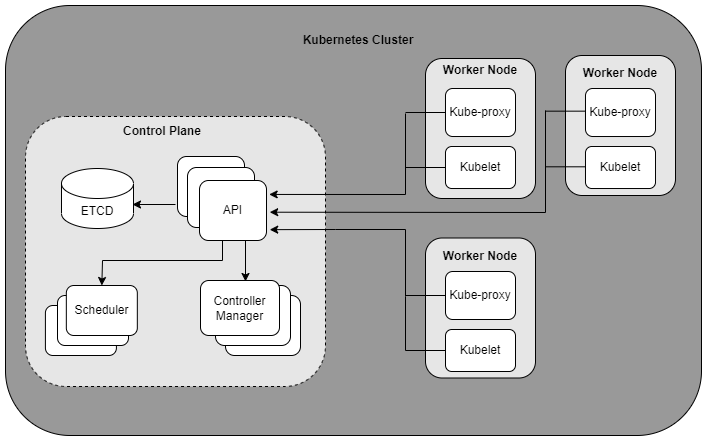

The diagram above was exported from draw.io. Its source (the exported page's mxGraphModel, read from the mxfile embedded in the PNG):
<mxGraphModel dx="1550" dy="811" grid="1" gridSize="10" guides="1" tooltips="1" connect="1" arrows="1" fold="1" page="1" pageScale="1" pageWidth="827" pageHeight="1169" math="0" shadow="0">
  <root>
    <mxCell id="0" />
    <mxCell id="1" parent="0" />
    <mxCell id="100" value="" style="rounded=1;whiteSpace=wrap;html=1;strokeColor=default;strokeWidth=1;fillColor=#999999;gradientColor=none;gradientDirection=radial;" parent="1" vertex="1">
      <mxGeometry x="61" y="120" width="696" height="430" as="geometry" />
    </mxCell>
    <mxCell id="102" value="" style="endArrow=none;html=1;rounded=0;" parent="1" edge="1">
      <mxGeometry width="50" height="50" relative="1" as="geometry">
        <mxPoint x="461" y="282.0000000000001" as="sourcePoint" />
        <mxPoint x="461" y="227.9999999999999" as="targetPoint" />
      </mxGeometry>
    </mxCell>
    <mxCell id="103" value="" style="endArrow=none;html=1;rounded=0;" parent="1" edge="1">
      <mxGeometry width="50" height="50" relative="1" as="geometry">
        <mxPoint x="460.9999999999998" y="464.9999999999999" as="sourcePoint" />
        <mxPoint x="460.9999999999998" y="411" as="targetPoint" />
      </mxGeometry>
    </mxCell>
    <mxCell id="106" value="" style="rounded=1;whiteSpace=wrap;html=1;dashed=1;strokeWidth=1;fillColor=#E6E6E6;strokeColor=default;" parent="1" vertex="1">
      <mxGeometry x="81" y="231" width="300" height="270" as="geometry" />
    </mxCell>
    <mxCell id="107" value="" style="rounded=1;whiteSpace=wrap;html=1;strokeColor=default;strokeWidth=1;fillColor=#E6E6E6;" parent="1" vertex="1">
      <mxGeometry x="621" y="170" width="110" height="140" as="geometry" />
    </mxCell>
    <mxCell id="108" value="Kube-proxy" style="rounded=1;whiteSpace=wrap;html=1;fontFamily=Helvetica;" parent="1" vertex="1">
      <mxGeometry x="641" y="203" width="70" height="48" as="geometry" />
    </mxCell>
    <mxCell id="109" value="Kubelet" style="rounded=1;whiteSpace=wrap;html=1;fontFamily=Helvetica;" parent="1" vertex="1">
      <mxGeometry x="641" y="261" width="70" height="42" as="geometry" />
    </mxCell>
    <mxCell id="110" value="&lt;b&gt;Worker Node&lt;/b&gt;" style="text;html=1;strokeColor=none;fillColor=none;align=center;verticalAlign=middle;whiteSpace=wrap;rounded=0;" parent="1" vertex="1">
      <mxGeometry x="636" y="173" width="80" height="30" as="geometry" />
    </mxCell>
    <mxCell id="111" value="" style="rounded=1;whiteSpace=wrap;html=1;strokeColor=default;strokeWidth=1;fillColor=#E6E6E6;" parent="1" vertex="1">
      <mxGeometry x="481" y="173" width="110" height="140" as="geometry" />
    </mxCell>
    <mxCell id="112" value="&lt;b&gt;Worker Node&lt;/b&gt;" style="text;html=1;strokeColor=none;fillColor=none;align=center;verticalAlign=middle;whiteSpace=wrap;rounded=0;" parent="1" vertex="1">
      <mxGeometry x="496" y="170" width="80" height="30" as="geometry" />
    </mxCell>
    <mxCell id="113" value="Kube-proxy" style="rounded=1;whiteSpace=wrap;html=1;fontFamily=Helvetica;" parent="1" vertex="1">
      <mxGeometry x="501" y="203" width="70" height="48" as="geometry" />
    </mxCell>
    <mxCell id="114" value="Kubelet" style="rounded=1;whiteSpace=wrap;html=1;fontFamily=Helvetica;" parent="1" vertex="1">
      <mxGeometry x="501" y="261" width="70" height="42" as="geometry" />
    </mxCell>
    <mxCell id="115" value="" style="rounded=1;whiteSpace=wrap;html=1;strokeColor=default;strokeWidth=1;fillColor=#E6E6E6;" parent="1" vertex="1">
      <mxGeometry x="481" y="352.5" width="110" height="140" as="geometry" />
    </mxCell>
    <mxCell id="116" value="&lt;b&gt;Worker Node&lt;/b&gt;" style="text;html=1;strokeColor=none;fillColor=none;align=center;verticalAlign=middle;whiteSpace=wrap;rounded=0;" parent="1" vertex="1">
      <mxGeometry x="496" y="356" width="80" height="30" as="geometry" />
    </mxCell>
    <mxCell id="117" value="Kube-proxy" style="rounded=1;whiteSpace=wrap;html=1;fontFamily=Helvetica;" parent="1" vertex="1">
      <mxGeometry x="501" y="386" width="70" height="48" as="geometry" />
    </mxCell>
    <mxCell id="118" value="Kubelet" style="rounded=1;whiteSpace=wrap;html=1;fontFamily=Helvetica;" parent="1" vertex="1">
      <mxGeometry x="501" y="444" width="70" height="42" as="geometry" />
    </mxCell>
    <mxCell id="119" value="" style="endArrow=none;html=1;rounded=0;entryX=0;entryY=0.5;entryDx=0;entryDy=0;" parent="1" edge="1">
      <mxGeometry width="50" height="50" relative="1" as="geometry">
        <mxPoint x="600.9999999999998" y="225.65999999999985" as="sourcePoint" />
        <mxPoint x="640.9999999999998" y="225.66000000000008" as="targetPoint" />
      </mxGeometry>
    </mxCell>
    <mxCell id="120" value="" style="endArrow=none;html=1;rounded=0;entryX=0;entryY=0.5;entryDx=0;entryDy=0;" parent="1" edge="1">
      <mxGeometry width="50" height="50" relative="1" as="geometry">
        <mxPoint x="600.9999999999998" y="281.30999999999995" as="sourcePoint" />
        <mxPoint x="640.9999999999998" y="281.3100000000002" as="targetPoint" />
      </mxGeometry>
    </mxCell>
    <mxCell id="121" value="" style="endArrow=none;html=1;rounded=0;entryX=0;entryY=0.5;entryDx=0;entryDy=0;" parent="1" edge="1">
      <mxGeometry width="50" height="50" relative="1" as="geometry">
        <mxPoint x="460.9999999999998" y="282.0000000000001" as="sourcePoint" />
        <mxPoint x="500.9999999999998" y="282.0000000000001" as="targetPoint" />
      </mxGeometry>
    </mxCell>
    <mxCell id="122" value="" style="endArrow=none;html=1;rounded=0;entryX=0;entryY=0.5;entryDx=0;entryDy=0;" parent="1" edge="1">
      <mxGeometry width="50" height="50" relative="1" as="geometry">
        <mxPoint x="460.9999999999998" y="227" as="sourcePoint" />
        <mxPoint x="500.9999999999998" y="227" as="targetPoint" />
      </mxGeometry>
    </mxCell>
    <mxCell id="123" value="" style="endArrow=none;html=1;rounded=0;entryX=0;entryY=0.5;entryDx=0;entryDy=0;" parent="1" edge="1">
      <mxGeometry width="50" height="50" relative="1" as="geometry">
        <mxPoint x="460.9999999999998" y="409.9999999999999" as="sourcePoint" />
        <mxPoint x="500.9999999999998" y="410" as="targetPoint" />
      </mxGeometry>
    </mxCell>
    <mxCell id="124" value="" style="endArrow=none;html=1;rounded=0;entryX=0;entryY=0.5;entryDx=0;entryDy=0;" parent="1" edge="1">
      <mxGeometry width="50" height="50" relative="1" as="geometry">
        <mxPoint x="460.9999999999998" y="464.9999999999999" as="sourcePoint" />
        <mxPoint x="500.9999999999998" y="465" as="targetPoint" />
      </mxGeometry>
    </mxCell>
    <mxCell id="125" value="&lt;b&gt;Control Plane&lt;/b&gt;" style="text;html=1;strokeColor=none;fillColor=none;align=center;verticalAlign=middle;whiteSpace=wrap;rounded=0;" parent="1" vertex="1">
      <mxGeometry x="133" y="231" width="170" height="30" as="geometry" />
    </mxCell>
    <mxCell id="126" value="ETCD" style="shape=cylinder3;whiteSpace=wrap;html=1;boundedLbl=1;backgroundOutline=1;size=15;fontFamily=Helvetica;" parent="1" vertex="1">
      <mxGeometry x="117" y="283" width="72" height="60" as="geometry" />
    </mxCell>
    <mxCell id="127" value="" style="endArrow=classic;html=1;rounded=0;jumpSize=4;" parent="1" edge="1">
      <mxGeometry width="50" height="50" relative="1" as="geometry">
        <mxPoint x="231" y="319" as="sourcePoint" />
        <mxPoint x="188" y="319" as="targetPoint" />
      </mxGeometry>
    </mxCell>
    <mxCell id="128" value="" style="endArrow=classic;html=1;rounded=0;jumpSize=4;entryX=0.59;entryY=0.033;entryDx=0;entryDy=0;entryPerimeter=0;" parent="1" edge="1">
      <mxGeometry width="50" height="50" relative="1" as="geometry">
        <mxPoint x="301" y="354" as="sourcePoint" />
        <mxPoint x="301" y="395.98" as="targetPoint" />
      </mxGeometry>
    </mxCell>
    <mxCell id="129" value="" style="shape=partialRectangle;whiteSpace=wrap;html=1;top=0;left=0;fillColor=none;" parent="1" vertex="1">
      <mxGeometry x="158" y="353" width="120" height="22" as="geometry" />
    </mxCell>
    <mxCell id="130" value="" style="endArrow=classic;html=1;rounded=0;exitX=0;exitY=1;exitDx=0;exitDy=0;entryX=0.5;entryY=0;entryDx=0;entryDy=0;" parent="1" source="129" target="139" edge="1">
      <mxGeometry width="50" height="50" relative="1" as="geometry">
        <mxPoint x="411" y="535" as="sourcePoint" />
        <mxPoint x="135.70954545454538" y="460" as="targetPoint" />
      </mxGeometry>
    </mxCell>
    <mxCell id="131" value="" style="rounded=1;whiteSpace=wrap;html=1;fontFamily=Helvetica;" parent="1" vertex="1">
      <mxGeometry x="233" y="271" width="67" height="60" as="geometry" />
    </mxCell>
    <mxCell id="132" value="" style="rounded=1;whiteSpace=wrap;html=1;fontFamily=Helvetica;" parent="1" vertex="1">
      <mxGeometry x="243" y="282" width="67" height="60" as="geometry" />
    </mxCell>
    <mxCell id="133" value="API" style="rounded=1;whiteSpace=wrap;html=1;fontFamily=Helvetica;" parent="1" vertex="1">
      <mxGeometry x="255" y="295" width="67" height="60" as="geometry" />
    </mxCell>
    <mxCell id="134" value="" style="rounded=1;whiteSpace=wrap;html=1;fontFamily=Helvetica;fillColor=default;" parent="1" vertex="1">
      <mxGeometry x="281" y="410" width="75" height="60" as="geometry" />
    </mxCell>
    <mxCell id="135" value="" style="rounded=1;whiteSpace=wrap;html=1;fontFamily=Helvetica;fillColor=default;" parent="1" vertex="1">
      <mxGeometry x="271" y="400" width="75" height="60" as="geometry" />
    </mxCell>
    <mxCell id="136" value="Controller Manager" style="rounded=1;whiteSpace=wrap;html=1;fontFamily=Helvetica;fillColor=#FFFFFF;" parent="1" vertex="1">
      <mxGeometry x="256" y="395" width="79" height="55" as="geometry" />
    </mxCell>
    <mxCell id="137" value="" style="rounded=1;whiteSpace=wrap;html=1;fontFamily=Helvetica;" parent="1" vertex="1">
      <mxGeometry x="100.91" y="420" width="71" height="50" as="geometry" />
    </mxCell>
    <mxCell id="138" value="" style="rounded=1;whiteSpace=wrap;html=1;fontFamily=Helvetica;" parent="1" vertex="1">
      <mxGeometry x="113" y="410" width="71" height="50" as="geometry" />
    </mxCell>
    <mxCell id="139" value="Scheduler" style="rounded=1;whiteSpace=wrap;html=1;fontFamily=Helvetica;" parent="1" vertex="1">
      <mxGeometry x="121.82999999999998" y="400" width="71" height="50" as="geometry" />
    </mxCell>
    <mxCell id="140" value="&lt;b&gt;Kubernetes Cluster&lt;/b&gt;" style="text;html=1;strokeColor=none;fillColor=none;align=center;verticalAlign=middle;whiteSpace=wrap;rounded=0;" parent="1" vertex="1">
      <mxGeometry x="342" y="140" width="144" height="30" as="geometry" />
    </mxCell>
    <mxCell id="141" value="" style="endArrow=classic;html=1;rounded=0;entryX=1.04;entryY=0.399;entryDx=0;entryDy=0;startArrow=none;entryPerimeter=0;" edge="1" parent="1">
      <mxGeometry width="50" height="50" relative="1" as="geometry">
        <mxPoint x="461" y="278" as="sourcePoint" />
        <mxPoint x="324.68000000000006" y="308.94000000000005" as="targetPoint" />
        <Array as="points">
          <mxPoint x="461" y="309" />
        </Array>
      </mxGeometry>
    </mxCell>
    <mxCell id="142" value="" style="endArrow=classic;html=1;rounded=0;entryX=1.048;entryY=0.895;entryDx=0;entryDy=0;entryPerimeter=0;" edge="1" parent="1">
      <mxGeometry width="50" height="50" relative="1" as="geometry">
        <mxPoint x="601" y="225" as="sourcePoint" />
        <mxPoint x="325.2160000000001" y="326.70000000000005" as="targetPoint" />
        <Array as="points">
          <mxPoint x="601" y="327" />
        </Array>
      </mxGeometry>
    </mxCell>
    <mxCell id="143" value="" style="endArrow=classic;html=1;rounded=0;entryX=1.048;entryY=0.886;entryDx=0;entryDy=0;entryPerimeter=0;" edge="1" parent="1">
      <mxGeometry width="50" height="50" relative="1" as="geometry">
        <mxPoint x="461" y="411" as="sourcePoint" />
        <mxPoint x="325.2160000000001" y="344.1600000000001" as="targetPoint" />
        <Array as="points">
          <mxPoint x="461" y="344" />
          <mxPoint x="391" y="344" />
        </Array>
      </mxGeometry>
    </mxCell>
  </root>
</mxGraphModel>